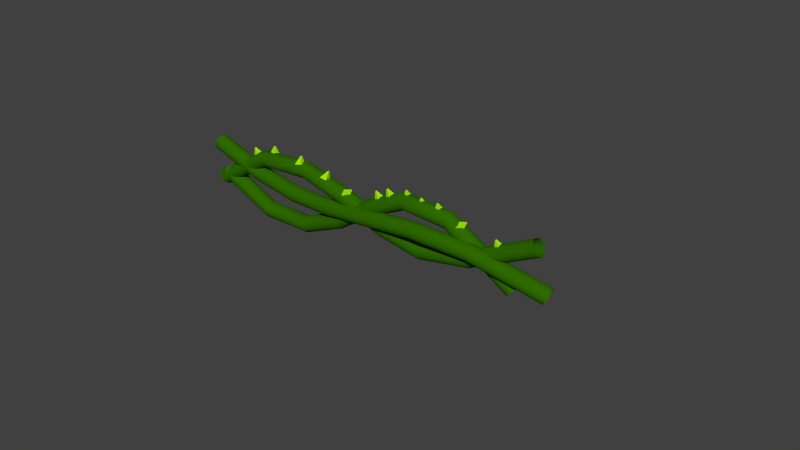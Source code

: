 # Source: bramble.blend  (saved by Blender 2.63.0; exported with 4.5.12 LTS)
import bpy
from mathutils import Matrix  # noqa: F401  (used for matrix-valued properties, if any)

bpy.ops.wm.read_factory_settings(use_empty=True)
scene = bpy.context.scene
scene.name = 'Scene'

# ---- collections
col_collection_1 = bpy.data.collections.new('Collection 1'); scene.collection.children.link(col_collection_1)

# ---- materials (node trees are filled in below, after node groups)
mat_spike = bpy.data.materials.new('spike')
mat_spike.alpha_threshold = 0.0
mat_spike.use_transparent_shadow = False
mat_spike.diffuse_color = (0.3611, 0.8359, 0.0, 1.0)
mat_spike.roughness = 0.5
mat_spike.line_color = (0.0, 0.0, 0.0, 1.0)
mat_bramble = bpy.data.materials.new('bramble')
mat_bramble.alpha_threshold = 0.0
mat_bramble.use_transparent_shadow = False
mat_bramble.diffuse_color = (0.02946, 0.1503, 0.0, 1.0)
mat_bramble.roughness = 0.5
mat_bramble.line_color = (0.0, 0.0, 0.0, 1.0)

# ---- material node trees

# ---- world
world_world = bpy.data.worlds.new('World'); scene.world = world_world
world_world.color = (0.05088, 0.05088, 0.05088)
world_world.use_sun_shadow = False
world_world.sun_shadow_jitter_overblur = 0.0
world_world.cycles.sampling_method = 'MANUAL'
world_world.cycles.sample_map_resolution = 256

# ---- meshes
me_cube_012 = bpy.data.meshes.new('Cube.012')
me_cube_012.from_pydata([(-2.445, -0.2061, 0.6108), (-2.44, -0.09355, 0.6278), (-2.353, -0.1087, 0.6999), (-2.358, -0.2213, 0.6829), (-2.467, -0.1689, 0.7674), (-2.466, -0.1501, 0.7702), (-2.452, -0.1527, 0.7823), (-2.453, -0.1714, 0.7794)], [], [(4, 5, 1, 0), (5, 6, 2, 1), (6, 7, 3, 2), (7, 4, 0, 3), (0, 1, 2, 3), (7, 6, 5, 4)])
me_cube_012.materials.append(mat_spike)
me_cube_012.use_remesh_preserve_volume = False
me_cube_012.use_remesh_preserve_attributes = False
me_cube_012.use_mirror_vertex_groups = False
me_cube_012.update()
me_cube_011 = bpy.data.meshes.new('Cube.011')
me_cube_011.from_pydata([(0.3764, -0.2463, 0.7422), (0.3819, -0.1337, 0.7593), (0.469, -0.1489, 0.8314), (0.4635, -0.2615, 0.8143), (0.3544, -0.2091, 0.8988), (0.3553, -0.1903, 0.9017), (0.3698, -0.1928, 0.9137), (0.3689, -0.2116, 0.9109)], [], [(4, 5, 1, 0), (5, 6, 2, 1), (6, 7, 3, 2), (7, 4, 0, 3), (0, 1, 2, 3), (7, 6, 5, 4)])
me_cube_011.polygons.foreach_set('material_index', [1, 1, 1, 1, 1, 1])
me_cube_011.materials.append(mat_bramble)
me_cube_011.materials.append(mat_spike)
me_cube_011.use_remesh_preserve_volume = False
me_cube_011.use_remesh_preserve_attributes = False
me_cube_011.use_mirror_vertex_groups = False
me_cube_011.update()
me_cube_010 = bpy.data.meshes.new('Cube.010')
me_cube_010.from_pydata([(0.9682, -0.2459, 0.7946), (0.9525, -0.1365, 0.8224), (1.061, -0.1299, 0.8577), (1.076, -0.2394, 0.8299), (0.9964, -0.2203, 0.9526), (0.9938, -0.2021, 0.9572), (1.012, -0.201, 0.9631), (1.014, -0.2192, 0.9585)], [], [(4, 5, 1, 0), (5, 6, 2, 1), (6, 7, 3, 2), (7, 4, 0, 3), (0, 1, 2, 3), (7, 6, 5, 4)])
me_cube_010.polygons.foreach_set('material_index', [1, 1, 1, 1, 1, 1])
me_cube_010.materials.append(mat_bramble)
me_cube_010.materials.append(mat_spike)
me_cube_010.use_remesh_preserve_volume = False
me_cube_010.use_remesh_preserve_attributes = False
me_cube_010.use_mirror_vertex_groups = False
me_cube_010.update()
me_cube_009 = bpy.data.meshes.new('Cube.009')
me_cube_009.from_pydata([(1.263, -0.2459, 0.8027), (1.247, -0.1365, 0.8304), (1.356, -0.1299, 0.8657), (1.371, -0.2394, 0.838), (1.291, -0.2203, 0.9606), (1.289, -0.2021, 0.9652), (1.307, -0.201, 0.9711), (1.309, -0.2192, 0.9665)], [], [(4, 5, 1, 0), (5, 6, 2, 1), (6, 7, 3, 2), (7, 4, 0, 3), (0, 1, 2, 3), (7, 6, 5, 4)])
me_cube_009.materials.append(mat_spike)
me_cube_009.materials.append(mat_bramble)
me_cube_009.use_remesh_preserve_volume = False
me_cube_009.use_remesh_preserve_attributes = False
me_cube_009.use_mirror_vertex_groups = False
me_cube_009.update()
me_cube_008 = bpy.data.meshes.new('Cube.008')
me_cube_008.from_pydata([(1.686, -0.2942, 0.7414), (1.641, -0.2032, 0.7926), (1.711, -0.1349, 0.734), (1.756, -0.2259, 0.6828), (1.798, -0.2097, 0.8234), (1.791, -0.1946, 0.832), (1.802, -0.1832, 0.8222), (1.81, -0.1983, 0.8137)], [], [(4, 5, 1, 0), (5, 6, 2, 1), (6, 7, 3, 2), (7, 4, 0, 3), (0, 1, 2, 3), (7, 6, 5, 4)])
me_cube_008.polygons.foreach_set('material_index', [1, 1, 1, 1, 1, 1])
me_cube_008.materials.append(mat_bramble)
me_cube_008.materials.append(mat_spike)
me_cube_008.use_remesh_preserve_volume = False
me_cube_008.use_remesh_preserve_attributes = False
me_cube_008.use_mirror_vertex_groups = False
me_cube_008.update()
me_cube_007 = bpy.data.meshes.new('Cube.007')
me_cube_007.from_pydata([(2.308, -0.2385, 0.5641), (2.308, -0.1276, 0.5907), (2.403, -0.1424, 0.6519), (2.403, -0.2532, 0.6253), (2.301, -0.2162, 0.7249), (2.301, -0.1977, 0.7293), (2.317, -0.2001, 0.7395), (2.317, -0.2186, 0.7351)], [], [(4, 5, 1, 0), (5, 6, 2, 1), (6, 7, 3, 2), (7, 4, 0, 3), (0, 1, 2, 3), (7, 6, 5, 4)])
me_cube_007.polygons.foreach_set('material_index', [1, 1, 1, 1, 1, 1])
me_cube_007.materials.append(mat_bramble)
me_cube_007.materials.append(mat_spike)
me_cube_007.use_remesh_preserve_volume = False
me_cube_007.use_remesh_preserve_attributes = False
me_cube_007.use_mirror_vertex_groups = False
me_cube_007.update()
me_cube_006 = bpy.data.meshes.new('Cube.006')
me_cube_006.from_pydata([(0.6891, -0.2459, 0.8376), (0.6734, -0.1365, 0.8654), (0.7816, -0.1299, 0.9007), (0.7973, -0.2394, 0.8729), (0.7173, -0.2203, 0.9956), (0.7147, -0.2021, 1.0), (0.7328, -0.201, 1.006), (0.7354, -0.2192, 1.001)], [], [(4, 5, 1, 0), (5, 6, 2, 1), (6, 7, 3, 2), (7, 4, 0, 3), (0, 1, 2, 3), (7, 6, 5, 4)])
me_cube_006.polygons.foreach_set('material_index', [1, 1, 1, 1, 1, 1])
me_cube_006.materials.append(mat_bramble)
me_cube_006.materials.append(mat_spike)
me_cube_006.use_remesh_preserve_volume = False
me_cube_006.use_remesh_preserve_attributes = False
me_cube_006.use_mirror_vertex_groups = False
me_cube_006.update()
me_cube_005 = bpy.data.meshes.new('Cube.005')
me_cube_005.from_pydata([(1.686, -0.2942, 0.7414), (1.641, -0.2032, 0.7926), (1.711, -0.1349, 0.734), (1.756, -0.2259, 0.6828), (1.798, -0.2097, 0.8234), (1.791, -0.1946, 0.832), (1.802, -0.1832, 0.8222), (1.81, -0.1983, 0.8137)], [], [(4, 5, 1, 0), (5, 6, 2, 1), (6, 7, 3, 2), (7, 4, 0, 3), (0, 1, 2, 3), (7, 6, 5, 4)])
me_cube_005.materials.append(mat_spike)
me_cube_005.use_remesh_preserve_volume = False
me_cube_005.use_remesh_preserve_attributes = False
me_cube_005.use_mirror_vertex_groups = False
me_cube_005.update()
me_cube_004 = bpy.data.meshes.new('Cube.004')
me_cube_004.from_pydata([(1.399, -0.2841, 0.8075), (1.383, -0.1737, 0.7843), (1.494, -0.1538, 0.8016), (1.51, -0.2643, 0.8247), (1.442, -0.1904, 0.9331), (1.439, -0.172, 0.9292), (1.458, -0.1687, 0.9321), (1.461, -0.1871, 0.936)], [], [(4, 5, 1, 0), (5, 6, 2, 1), (6, 7, 3, 2), (7, 4, 0, 3), (0, 1, 2, 3), (7, 6, 5, 4)])
me_cube_004.materials.append(mat_spike)
me_cube_004.use_remesh_preserve_volume = False
me_cube_004.use_remesh_preserve_attributes = False
me_cube_004.use_mirror_vertex_groups = False
me_cube_004.update()
me_cube_003 = bpy.data.meshes.new('Cube.003')
me_cube_003.from_pydata([(0.9338, -0.2759, 0.8401), (0.9194, -0.1631, 0.831), (1.03, -0.1511, 0.8056), (1.044, -0.2638, 0.8147), (1.029, -0.1955, 0.9447), (1.026, -0.1767, 0.9432), (1.045, -0.1747, 0.939), (1.047, -0.1935, 0.9405)], [], [(4, 5, 1, 0), (5, 6, 2, 1), (6, 7, 3, 2), (7, 4, 0, 3), (0, 1, 2, 3), (7, 6, 5, 4)])
me_cube_003.materials.append(mat_spike)
me_cube_003.use_remesh_preserve_volume = False
me_cube_003.use_remesh_preserve_attributes = False
me_cube_003.use_mirror_vertex_groups = False
me_cube_003.update()
me_cube_002 = bpy.data.meshes.new('Cube.002')
me_cube_002.from_pydata([(0.4279, -0.1864, 0.7433), (0.4232, -0.07356, 0.7276), (0.531, -0.06406, 0.7638), (0.5357, -0.1769, 0.7794), (0.4561, -0.1063, 0.8818), (0.4553, -0.08746, 0.8792), (0.4733, -0.08588, 0.8852), (0.474, -0.1047, 0.8878)], [], [(4, 5, 1, 0), (5, 6, 2, 1), (6, 7, 3, 2), (7, 4, 0, 3), (0, 1, 2, 3), (7, 6, 5, 4)])
me_cube_002.materials.append(mat_spike)
me_cube_002.use_remesh_preserve_volume = False
me_cube_002.use_remesh_preserve_attributes = False
me_cube_002.use_mirror_vertex_groups = False
me_cube_002.update()
me_cube_001 = bpy.data.meshes.new('Cube.001')
me_cube_001.from_pydata([(0.1584, -0.2463, 0.6415), (0.1639, -0.1337, 0.6585), (0.2509, -0.1489, 0.7306), (0.2454, -0.2615, 0.7135), (0.1363, -0.2091, 0.7981), (0.1373, -0.1903, 0.8009), (0.1518, -0.1928, 0.8129), (0.1508, -0.2116, 0.8101)], [], [(4, 5, 1, 0), (5, 6, 2, 1), (6, 7, 3, 2), (7, 4, 0, 3), (0, 1, 2, 3), (7, 6, 5, 4)])
me_cube_001.materials.append(mat_spike)
me_cube_001.use_remesh_preserve_volume = False
me_cube_001.use_remesh_preserve_attributes = False
me_cube_001.use_mirror_vertex_groups = False
me_cube_001.update()

# ---- curves / text
cu_nurbspath_001 = bpy.data.curves.new('NurbsPath.001', 'CURVE')
cu_nurbspath_001.dimensions = '3D'
_sp = cu_nurbspath_001.splines.new('NURBS'); _sp.points.add(4)
_sp.points.foreach_set('co', [-7.884, 0.0, 0.5208, 1.0, -3.333, 0.0, -2.592, 1.0, 0.0, 0.0, 0.0, 1.0, 0.7142, -0.2521, 5.249, 1.0, 6.6, 0.0, 0.06, 1.0])
_sp.order_u = 5
_sp.order_v = 0
_sp.resolution_u = 2
_sp.use_endpoint_u = True
cu_nurbspath_001.materials.append(mat_bramble)
cu_nurbspath_001.use_path = True
cu_nurbspath_001.use_path_clamp = True
cu_nurbspath_001.bevel_mode = 'OBJECT'
cu_nurbspath_001.bevel_resolution = 0
cu_nurbspath_001.resolution_u = 2
cu_nurbspath_001.fill_mode = 'HALF'
cu_beziercircle = bpy.data.curves.new('BezierCircle', 'CURVE')
cu_beziercircle.dimensions = '3D'
_sp = cu_beziercircle.splines.new('BEZIER'); _sp.bezier_points.add(3)
_sp.bezier_points.foreach_set('co', [0.1386, 0.0, -6.732e-09, 1.139, 1.0, -6.732e-09, 2.139, 0.0, -6.732e-09, 1.139, -1.0, -6.732e-09])
_sp.bezier_points.foreach_set('handle_left', [0.1386, -0.5521, -6.732e-09, 0.5864, 1.0, -6.732e-09, 2.139, 0.5521, -6.732e-09, 1.691, -1.0, -6.732e-09])
_sp.bezier_points.foreach_set('handle_right', [0.1386, 0.5521, -6.732e-09, 1.691, 1.0, -6.732e-09, 2.139, -0.5521, -6.732e-09, 0.5864, -1.0, -6.732e-09])
for _p, _l, _r in zip(_sp.bezier_points, ['AUTO', 'AUTO', 'AUTO', 'AUTO'], ['AUTO', 'AUTO', 'AUTO', 'AUTO']): _p.handle_left_type = _l; _p.handle_right_type = _r
_sp.order_u = 0
_sp.order_v = 0
_sp.use_cyclic_u = True
cu_beziercircle.use_path = True
cu_beziercircle.use_path_clamp = True
cu_beziercircle.bevel_resolution = 0
cu_beziercircle.fill_mode = 'HALF'
cu_nurbspath_003 = bpy.data.curves.new('NurbsPath.003', 'CURVE')
cu_nurbspath_003.dimensions = '3D'
_sp = cu_nurbspath_003.splines.new('NURBS'); _sp.points.add(4)
_sp.points.foreach_set('co', [-8.278, 0.0, 1.678, 1.0, -4.093, 0.0, -0.05891, 1.0, -1.022, 0.0, 0.0, 1.0, 2.205, -1.135, 2.657, 1.0, 7.927, 0.0, 0.3307, 1.0])
_sp.order_u = 5
_sp.order_v = 0
_sp.resolution_u = 2
_sp.use_endpoint_u = True
cu_nurbspath_003.materials.append(mat_bramble)
cu_nurbspath_003.use_path = True
cu_nurbspath_003.use_path_clamp = True
cu_nurbspath_003.bevel_mode = 'OBJECT'
cu_nurbspath_003.bevel_resolution = 0
cu_nurbspath_003.resolution_u = 2
cu_nurbspath_003.fill_mode = 'HALF'
cu_nurbspath_002 = bpy.data.curves.new('NurbsPath.002', 'CURVE')
cu_nurbspath_002.dimensions = '3D'
_sp = cu_nurbspath_002.splines.new('NURBS'); _sp.points.add(4)
_sp.points.foreach_set('co', [-8.057, 0.0, 0.1564, 1.0, -3.74, 0.0, 4.362, 1.0, 0.8868, 0.0, 0.0, 1.0, 1.601, -0.2521, -1.33, 1.0, 7.486, 0.0, 2.035, 1.0])
_sp.order_u = 5
_sp.order_v = 0
_sp.resolution_u = 2
_sp.use_endpoint_u = True
cu_nurbspath_002.materials.append(mat_bramble)
cu_nurbspath_002.use_path = True
cu_nurbspath_002.use_path_clamp = True
cu_nurbspath_002.bevel_mode = 'OBJECT'
cu_nurbspath_002.bevel_resolution = 0
cu_nurbspath_002.resolution_u = 2
cu_nurbspath_002.fill_mode = 'HALF'

# ---- objects
ob_spike_011 = bpy.data.objects.new('spike.011', me_cube_012)
ob_spike_010 = bpy.data.objects.new('spike.010', me_cube_011)
ob_spike_009 = bpy.data.objects.new('spike.009', me_cube_010)
ob_spike_008 = bpy.data.objects.new('spike.008', me_cube_009)
ob_spike_007 = bpy.data.objects.new('spike.007', me_cube_008)
ob_spike_006 = bpy.data.objects.new('spike.006', me_cube_007)
ob_spike_005 = bpy.data.objects.new('spike.005', me_cube_006)
ob_spike_004 = bpy.data.objects.new('spike.004', me_cube_005)
ob_spike_003 = bpy.data.objects.new('spike.003', me_cube_004)
ob_spike_002 = bpy.data.objects.new('spike.002', me_cube_003)
ob_spike_001 = bpy.data.objects.new('spike.001', me_cube_002)
ob_spike = bpy.data.objects.new('spike', me_cube_001)
ob_bramble_1 = bpy.data.objects.new('Bramble_1', cu_nurbspath_001)
ob_beziercircle = bpy.data.objects.new('BezierCircle', cu_beziercircle)
ob_bramble_1_002 = bpy.data.objects.new('Bramble_1.002', cu_nurbspath_003)
ob_bramble_1_001 = bpy.data.objects.new('Bramble_1.001', cu_nurbspath_002)

# ---- transforms, parenting, visibility, modifiers, constraints
ob_spike_011.location = (0.0, 0.0, 0.0)
ob_spike_011.lineart.crease_threshold = 0.0
ob_spike_010.location = (0.0, 0.0, 0.0)
ob_spike_010.lineart.crease_threshold = 0.0
ob_spike_009.location = (0.0, 0.0, 0.0)
ob_spike_009.lineart.crease_threshold = 0.0
ob_spike_008.location = (0.0, 0.0, 0.0)
ob_spike_008.lineart.crease_threshold = 0.0
ob_spike_007.location = (0.001417, 0.003669, -0.005897)
ob_spike_007.lineart.crease_threshold = 0.0
ob_spike_006.location = (0.001417, 0.003669, -0.005897)
ob_spike_006.lineart.crease_threshold = 0.0
ob_spike_005.location = (0.001417, 0.003669, -0.005897)
ob_spike_005.lineart.crease_threshold = 0.0
ob_spike_004.location = (-2.152, 0.003669, -0.1597)
ob_spike_004.lineart.crease_threshold = 0.0
ob_spike_003.location = (-2.848, 0.0, 0.0)
ob_spike_003.lineart.crease_threshold = 0.0
ob_spike_002.location = (-1.858, 0.0, -0.1021)
ob_spike_002.lineart.crease_threshold = 0.0
ob_spike_001.location = (-2.539, 0.0, 0.0)
ob_spike_001.lineart.crease_threshold = 0.0
ob_spike.location = (0.0, 0.0, 0.0)
ob_spike.lineart.crease_threshold = 0.0
ob_bramble_1.location = (0.0, 0.0, 0.0)
ob_bramble_1.scale = (0.3968, 0.3968, 0.3968)
ob_bramble_1.lineart.crease_threshold = 0.0
ob_beziercircle.parent = ob_bramble_1
ob_beziercircle.matrix_parent_inverse = Matrix(((2.52, 0.0, 0.0, 7.884), (0.0, 2.52, 0.0, 0.0), (1.49e-08, 0.0, 2.52, -0.5208), (0.0, 0.0, 0.0, 1.0)))
ob_beziercircle.location = (4.161, -0.5179, 0.2846)
ob_beziercircle.scale = (0.3398, 0.3398, 0.3398)
ob_beziercircle.lineart.crease_threshold = 0.0
ob_bramble_1_002.location = (0.0, 0.0, 0.0)
ob_bramble_1_002.scale = (0.3968, 0.3968, 0.3968)
ob_bramble_1_002.lineart.crease_threshold = 0.0
ob_bramble_1_001.location = (0.0, 0.0, 0.0)
ob_bramble_1_001.scale = (0.3968, 0.3968, 0.3968)
ob_bramble_1_001.lineart.crease_threshold = 0.0
cu_nurbspath_001.bevel_object = ob_beziercircle
cu_nurbspath_003.bevel_object = ob_beziercircle
cu_nurbspath_002.bevel_object = ob_beziercircle

# ---- collection membership
col_collection_1.objects.link(ob_spike_011)
col_collection_1.objects.link(ob_spike_010)
col_collection_1.objects.link(ob_spike_009)
col_collection_1.objects.link(ob_spike_008)
col_collection_1.objects.link(ob_spike_007)
col_collection_1.objects.link(ob_spike_006)
col_collection_1.objects.link(ob_spike_005)
col_collection_1.objects.link(ob_spike_004)
col_collection_1.objects.link(ob_spike_003)
col_collection_1.objects.link(ob_spike_002)
col_collection_1.objects.link(ob_spike_001)
col_collection_1.objects.link(ob_spike)
col_collection_1.objects.link(ob_bramble_1)
col_collection_1.objects.link(ob_beziercircle)
col_collection_1.objects.link(ob_bramble_1_002)
col_collection_1.objects.link(ob_bramble_1_001)

# ---- scene / render settings (as saved in the file)
scene.frame_start = 1; scene.frame_end = 250; scene.frame_set(1)
scene.render.engine = 'BLENDER_EEVEE_NEXT'
scene.render.image_settings.color_mode = 'RGB'
scene.render.image_settings.compression = 90
scene.render.resolution_percentage = 50
scene.render.dither_intensity = 0.0
scene.render.bake_margin = 2
scene.render.bake_bias = 0.0
scene.cycles.use_denoising = False
scene.cycles.samples = 10
scene.cycles.sampling_pattern = 'TABULATED_SOBOL'
scene.cycles.light_sampling_threshold = 0.0
scene.cycles.use_adaptive_sampling = False
scene.cycles.use_light_tree = False
scene.cycles.blur_glossy = 0.0
scene.cycles.volume_bounces = 1
scene.cycles.pixel_filter_type = 'GAUSSIAN'
scene.cycles.sample_clamp_indirect = 0.0
scene.view_settings.view_transform = 'Standard'
bpy.context.view_layer.update()

# ---- added for rendering (the .blend has no active camera and no usable light): camera, sun
cam_auto = bpy.data.cameras.new('AutoCamera')
cam_auto.lens = 50.0
cam_auto.sensor_width = 36.0
cam_auto.clip_end = 1000.0
ob_auto_camera = bpy.data.objects.new('AutoCamera', cam_auto)
scene.collection.objects.link(ob_auto_camera)
ob_auto_camera.location = (9.89315, -11.3442, 7.82307)
ob_auto_camera.rotation_euler = (1.09748, -7.21219e-08, 0.694738)
scene.camera = ob_auto_camera
light_auto_sun = bpy.data.lights.new('AutoSun', 'SUN')
light_auto_sun.energy = 3.0
light_auto_sun.angle = 0.0523599
ob_auto_sun = bpy.data.objects.new('AutoSun', light_auto_sun)
scene.collection.objects.link(ob_auto_sun)
ob_auto_sun.rotation_euler = (0.872665, 0.174533, 0.523599)
bpy.context.view_layer.update()
